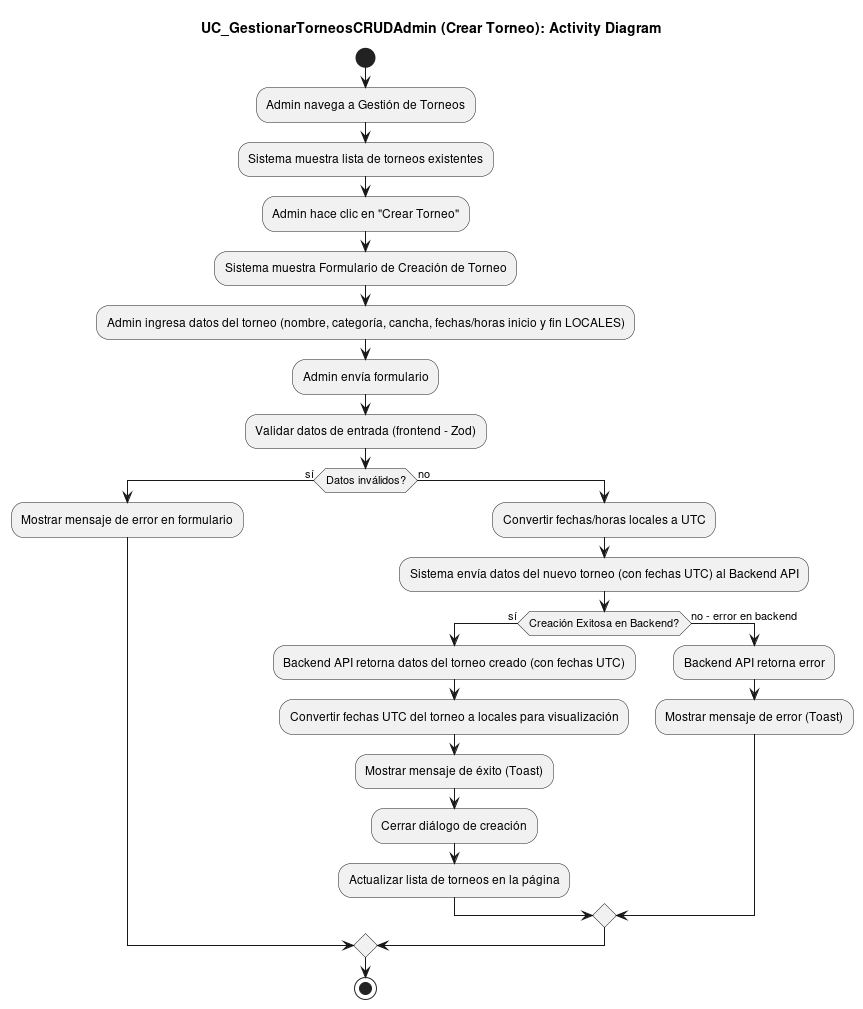

The diagram above was rendered by PlantUML. Its source (embedded in the PNG):
@startuml
title UC_GestionarTorneosCRUDAdmin (Crear Torneo): Activity Diagram

start
:Admin navega a Gestión de Torneos;
:Sistema muestra lista de torneos existentes;
:Admin hace clic en "Crear Torneo";
:Sistema muestra Formulario de Creación de Torneo;
:Admin ingresa datos del torneo (nombre, categoría, cancha, fechas/horas inicio y fin LOCALES);
:Admin envía formulario;
:Validar datos de entrada (frontend - Zod);
if (Datos inválidos?) then (sí)
  :Mostrar mensaje de error en formulario;
else (no)
  :Convertir fechas/horas locales a UTC;
  :Sistema envía datos del nuevo torneo (con fechas UTC) al Backend API;
  if (Creación Exitosa en Backend?) then (sí)
    :Backend API retorna datos del torneo creado (con fechas UTC);
    :Convertir fechas UTC del torneo a locales para visualización;
    :Mostrar mensaje de éxito (Toast);
    :Cerrar diálogo de creación;
    :Actualizar lista de torneos en la página;
  else (no - error en backend)
    :Backend API retorna error;
    :Mostrar mensaje de error (Toast);
  endif
endif
stop
@enduml